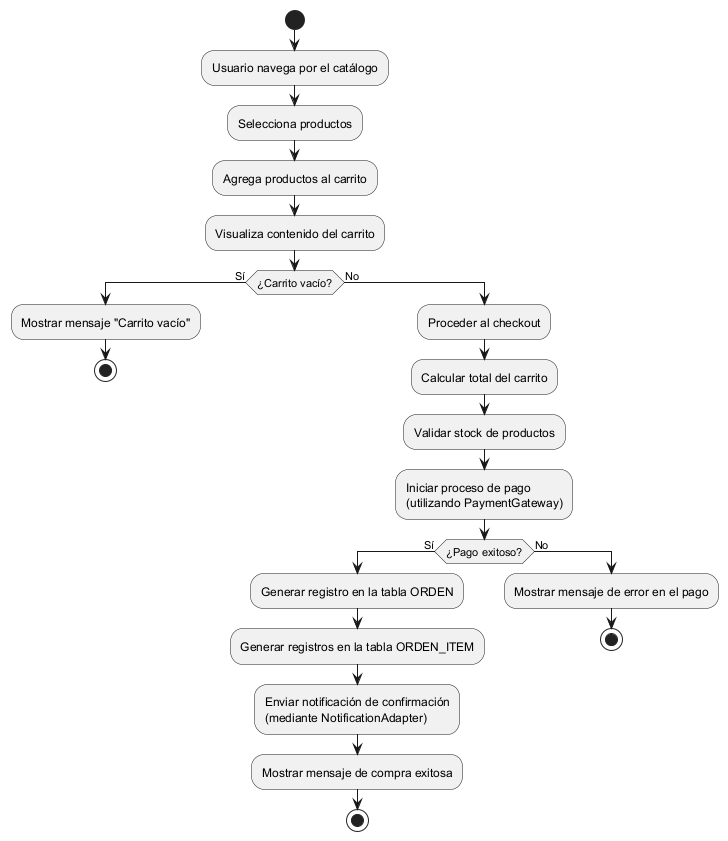

The diagram above was rendered by PlantUML. Its source (embedded in the PNG):
@startuml
start
:Usuario navega por el catálogo;
:Selecciona productos;
:Agrega productos al carrito;
:Visualiza contenido del carrito;
if (¿Carrito vacío?) then (Sí)
  :Mostrar mensaje "Carrito vacío";
  stop
else (No)
  :Proceder al checkout;
  :Calcular total del carrito;
  :Validar stock de productos;
  :Iniciar proceso de pago\n(utilizando PaymentGateway);
  if (¿Pago exitoso?) then (Sí)
     :Generar registro en la tabla ORDEN;
     :Generar registros en la tabla ORDEN_ITEM;
     :Enviar notificación de confirmación\n(mediante NotificationAdapter);
     :Mostrar mensaje de compra exitosa;
     stop
  else (No)
     :Mostrar mensaje de error en el pago;
     stop
  endif
endif
@enduml